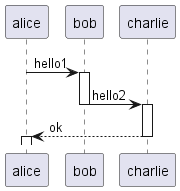

The diagram above was rendered by PlantUML. Its source (embedded in the PNG):
@startuml

alice -> bob ++ : hello1
bob -> charlie --++ : hello2
charlie --> alice --++ : ok

@enduml